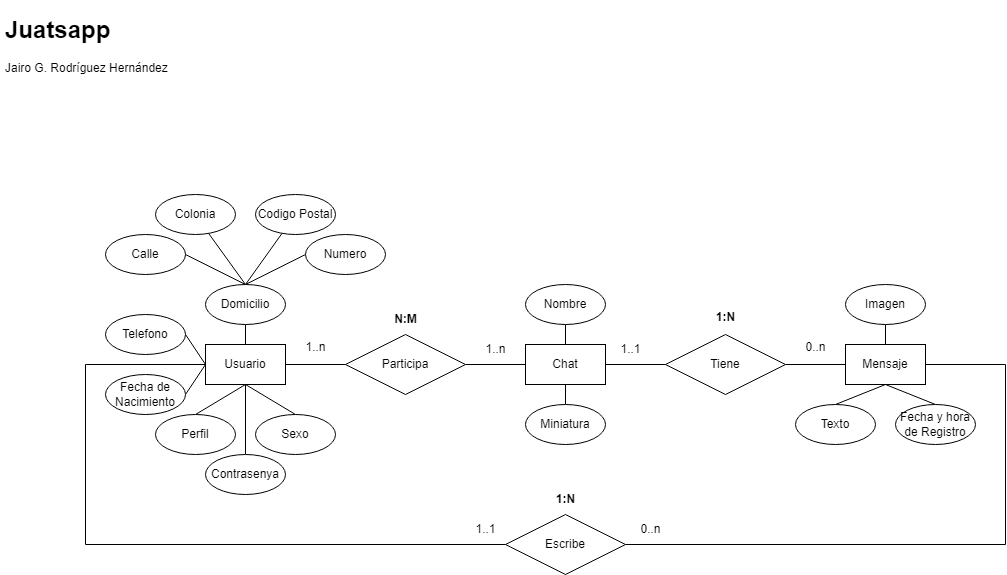

The diagram above was exported from draw.io. Its source (the exported page's mxGraphModel, read from the mxfile embedded in the PNG):
<mxGraphModel dx="1257" dy="746" grid="1" gridSize="10" guides="1" tooltips="1" connect="1" arrows="1" fold="1" page="1" pageScale="1" pageWidth="1169" pageHeight="827" math="0" shadow="0">
  <root>
    <mxCell id="0" />
    <mxCell id="1" parent="0" />
    <mxCell id="egz3E5mB5Rjw4LTe3rHF-1" value="&lt;h1&gt;Juatsapp&lt;/h1&gt;&lt;p&gt;Jairo G. Rodríguez Hernández&lt;/p&gt;" style="text;html=1;strokeColor=none;fillColor=none;spacing=5;spacingTop=-20;whiteSpace=wrap;overflow=hidden;rounded=0;" parent="1" vertex="1">
      <mxGeometry x="40" y="40" width="190" height="80" as="geometry" />
    </mxCell>
    <mxCell id="egz3E5mB5Rjw4LTe3rHF-2" style="rounded=0;orthogonalLoop=1;jettySize=auto;html=1;endArrow=none;endFill=0;exitX=0.5;exitY=1;exitDx=0;exitDy=0;entryX=0.5;entryY=0;entryDx=0;entryDy=0;" parent="1" source="egz3E5mB5Rjw4LTe3rHF-8" target="egz3E5mB5Rjw4LTe3rHF-13" edge="1">
      <mxGeometry relative="1" as="geometry" />
    </mxCell>
    <mxCell id="egz3E5mB5Rjw4LTe3rHF-3" style="rounded=0;orthogonalLoop=1;jettySize=auto;html=1;entryX=1;entryY=0.5;entryDx=0;entryDy=0;endArrow=none;endFill=0;exitX=0;exitY=0.5;exitDx=0;exitDy=0;" parent="1" source="egz3E5mB5Rjw4LTe3rHF-8" target="egz3E5mB5Rjw4LTe3rHF-10" edge="1">
      <mxGeometry relative="1" as="geometry" />
    </mxCell>
    <mxCell id="egz3E5mB5Rjw4LTe3rHF-4" style="rounded=0;orthogonalLoop=1;jettySize=auto;html=1;entryX=1;entryY=0.5;entryDx=0;entryDy=0;endArrow=none;endFill=0;exitX=0;exitY=0.5;exitDx=0;exitDy=0;" parent="1" source="egz3E5mB5Rjw4LTe3rHF-8" target="egz3E5mB5Rjw4LTe3rHF-9" edge="1">
      <mxGeometry relative="1" as="geometry" />
    </mxCell>
    <mxCell id="egz3E5mB5Rjw4LTe3rHF-5" style="rounded=0;orthogonalLoop=1;jettySize=auto;html=1;entryX=0.5;entryY=0;entryDx=0;entryDy=0;endArrow=none;endFill=0;exitX=0.5;exitY=1;exitDx=0;exitDy=0;" parent="1" source="egz3E5mB5Rjw4LTe3rHF-8" target="egz3E5mB5Rjw4LTe3rHF-15" edge="1">
      <mxGeometry relative="1" as="geometry" />
    </mxCell>
    <mxCell id="egz3E5mB5Rjw4LTe3rHF-6" style="rounded=0;orthogonalLoop=1;jettySize=auto;html=1;entryX=0.5;entryY=0;entryDx=0;entryDy=0;endArrow=none;endFill=0;" parent="1" source="egz3E5mB5Rjw4LTe3rHF-8" target="egz3E5mB5Rjw4LTe3rHF-14" edge="1">
      <mxGeometry relative="1" as="geometry" />
    </mxCell>
    <mxCell id="egz3E5mB5Rjw4LTe3rHF-7" style="rounded=0;orthogonalLoop=1;jettySize=auto;html=1;entryX=0;entryY=0.5;entryDx=0;entryDy=0;endArrow=none;endFill=0;" parent="1" source="egz3E5mB5Rjw4LTe3rHF-8" target="egz3E5mB5Rjw4LTe3rHF-19" edge="1">
      <mxGeometry relative="1" as="geometry" />
    </mxCell>
    <mxCell id="egz3E5mB5Rjw4LTe3rHF-8" value="Usuario" style="whiteSpace=wrap;html=1;align=center;" parent="1" vertex="1">
      <mxGeometry x="245" y="374" width="80" height="40" as="geometry" />
    </mxCell>
    <mxCell id="egz3E5mB5Rjw4LTe3rHF-9" value="Telefono" style="ellipse;whiteSpace=wrap;html=1;align=center;" parent="1" vertex="1">
      <mxGeometry x="145" y="344" width="80" height="40" as="geometry" />
    </mxCell>
    <mxCell id="egz3E5mB5Rjw4LTe3rHF-10" value="Fecha de Nacimiento" style="ellipse;whiteSpace=wrap;html=1;align=center;" parent="1" vertex="1">
      <mxGeometry x="145" y="404" width="80" height="40" as="geometry" />
    </mxCell>
    <mxCell id="egz3E5mB5Rjw4LTe3rHF-11" style="rounded=0;orthogonalLoop=1;jettySize=auto;html=1;entryX=0.5;entryY=0;entryDx=0;entryDy=0;endArrow=none;endFill=0;exitX=1;exitY=0.5;exitDx=0;exitDy=0;" parent="1" source="egz3E5mB5Rjw4LTe3rHF-12" target="egz3E5mB5Rjw4LTe3rHF-25" edge="1">
      <mxGeometry relative="1" as="geometry" />
    </mxCell>
    <mxCell id="egz3E5mB5Rjw4LTe3rHF-12" value="Calle" style="ellipse;whiteSpace=wrap;html=1;align=center;" parent="1" vertex="1">
      <mxGeometry x="145" y="264" width="80" height="40" as="geometry" />
    </mxCell>
    <mxCell id="egz3E5mB5Rjw4LTe3rHF-13" value="Perfil" style="ellipse;whiteSpace=wrap;html=1;align=center;" parent="1" vertex="1">
      <mxGeometry x="195" y="444" width="80" height="40" as="geometry" />
    </mxCell>
    <mxCell id="egz3E5mB5Rjw4LTe3rHF-14" value="Contrasenya" style="ellipse;whiteSpace=wrap;html=1;align=center;" parent="1" vertex="1">
      <mxGeometry x="245" y="484" width="80" height="40" as="geometry" />
    </mxCell>
    <mxCell id="egz3E5mB5Rjw4LTe3rHF-15" value="Sexo" style="ellipse;whiteSpace=wrap;html=1;align=center;" parent="1" vertex="1">
      <mxGeometry x="295" y="444" width="80" height="40" as="geometry" />
    </mxCell>
    <mxCell id="egz3E5mB5Rjw4LTe3rHF-16" style="rounded=0;orthogonalLoop=1;jettySize=auto;html=1;entryX=0.5;entryY=0;entryDx=0;entryDy=0;endArrow=none;endFill=0;" parent="1" source="egz3E5mB5Rjw4LTe3rHF-17" target="egz3E5mB5Rjw4LTe3rHF-25" edge="1">
      <mxGeometry relative="1" as="geometry" />
    </mxCell>
    <mxCell id="egz3E5mB5Rjw4LTe3rHF-17" value="Codigo Postal" style="ellipse;whiteSpace=wrap;html=1;align=center;" parent="1" vertex="1">
      <mxGeometry x="295" y="224" width="80" height="40" as="geometry" />
    </mxCell>
    <mxCell id="egz3E5mB5Rjw4LTe3rHF-18" style="rounded=0;orthogonalLoop=1;jettySize=auto;html=1;entryX=0;entryY=0.5;entryDx=0;entryDy=0;endArrow=none;endFill=0;" parent="1" source="egz3E5mB5Rjw4LTe3rHF-19" target="egz3E5mB5Rjw4LTe3rHF-22" edge="1">
      <mxGeometry relative="1" as="geometry" />
    </mxCell>
    <mxCell id="egz3E5mB5Rjw4LTe3rHF-19" value="Participa" style="shape=rhombus;perimeter=rhombusPerimeter;whiteSpace=wrap;html=1;align=center;" parent="1" vertex="1">
      <mxGeometry x="385" y="364" width="120" height="60" as="geometry" />
    </mxCell>
    <mxCell id="egz3E5mB5Rjw4LTe3rHF-20" style="rounded=0;orthogonalLoop=1;jettySize=auto;html=1;entryX=0.5;entryY=0;entryDx=0;entryDy=0;endArrow=none;endFill=0;" parent="1" source="egz3E5mB5Rjw4LTe3rHF-22" target="egz3E5mB5Rjw4LTe3rHF-29" edge="1">
      <mxGeometry relative="1" as="geometry" />
    </mxCell>
    <mxCell id="egz3E5mB5Rjw4LTe3rHF-21" style="rounded=0;orthogonalLoop=1;jettySize=auto;html=1;entryX=0;entryY=0.5;entryDx=0;entryDy=0;endArrow=none;endFill=0;" parent="1" source="egz3E5mB5Rjw4LTe3rHF-22" target="egz3E5mB5Rjw4LTe3rHF-32" edge="1">
      <mxGeometry relative="1" as="geometry" />
    </mxCell>
    <mxCell id="egz3E5mB5Rjw4LTe3rHF-22" value="Chat" style="whiteSpace=wrap;html=1;align=center;" parent="1" vertex="1">
      <mxGeometry x="565" y="374" width="80" height="40" as="geometry" />
    </mxCell>
    <mxCell id="egz3E5mB5Rjw4LTe3rHF-23" style="rounded=0;orthogonalLoop=1;jettySize=auto;html=1;entryX=0.5;entryY=0;entryDx=0;entryDy=0;endArrow=none;endFill=0;" parent="1" source="egz3E5mB5Rjw4LTe3rHF-25" target="egz3E5mB5Rjw4LTe3rHF-8" edge="1">
      <mxGeometry relative="1" as="geometry" />
    </mxCell>
    <mxCell id="egz3E5mB5Rjw4LTe3rHF-24" style="rounded=0;orthogonalLoop=1;jettySize=auto;html=1;entryX=0;entryY=0.5;entryDx=0;entryDy=0;endArrow=none;endFill=0;exitX=0.5;exitY=0;exitDx=0;exitDy=0;" parent="1" source="egz3E5mB5Rjw4LTe3rHF-25" target="egz3E5mB5Rjw4LTe3rHF-28" edge="1">
      <mxGeometry relative="1" as="geometry" />
    </mxCell>
    <mxCell id="egz3E5mB5Rjw4LTe3rHF-25" value="Domicilio" style="ellipse;whiteSpace=wrap;html=1;align=center;" parent="1" vertex="1">
      <mxGeometry x="245" y="314" width="80" height="40" as="geometry" />
    </mxCell>
    <mxCell id="egz3E5mB5Rjw4LTe3rHF-26" style="rounded=0;orthogonalLoop=1;jettySize=auto;html=1;entryX=0.5;entryY=0;entryDx=0;entryDy=0;endArrow=none;endFill=0;" parent="1" source="egz3E5mB5Rjw4LTe3rHF-27" target="egz3E5mB5Rjw4LTe3rHF-25" edge="1">
      <mxGeometry relative="1" as="geometry" />
    </mxCell>
    <mxCell id="egz3E5mB5Rjw4LTe3rHF-27" value="Colonia" style="ellipse;whiteSpace=wrap;html=1;align=center;" parent="1" vertex="1">
      <mxGeometry x="195" y="224" width="80" height="40" as="geometry" />
    </mxCell>
    <mxCell id="egz3E5mB5Rjw4LTe3rHF-28" value="Numero" style="ellipse;whiteSpace=wrap;html=1;align=center;" parent="1" vertex="1">
      <mxGeometry x="345" y="264" width="80" height="40" as="geometry" />
    </mxCell>
    <mxCell id="egz3E5mB5Rjw4LTe3rHF-29" value="Miniatura" style="ellipse;whiteSpace=wrap;html=1;align=center;" parent="1" vertex="1">
      <mxGeometry x="565" y="434" width="80" height="40" as="geometry" />
    </mxCell>
    <mxCell id="egz3E5mB5Rjw4LTe3rHF-30" style="rounded=0;orthogonalLoop=1;jettySize=auto;html=1;entryX=0.5;entryY=0;entryDx=0;entryDy=0;endArrow=none;endFill=0;" parent="1" source="egz3E5mB5Rjw4LTe3rHF-31" target="egz3E5mB5Rjw4LTe3rHF-22" edge="1">
      <mxGeometry relative="1" as="geometry" />
    </mxCell>
    <mxCell id="egz3E5mB5Rjw4LTe3rHF-31" value="Nombre" style="ellipse;whiteSpace=wrap;html=1;align=center;" parent="1" vertex="1">
      <mxGeometry x="565" y="314" width="80" height="40" as="geometry" />
    </mxCell>
    <mxCell id="egz3E5mB5Rjw4LTe3rHF-32" value="Tiene" style="shape=rhombus;perimeter=rhombusPerimeter;whiteSpace=wrap;html=1;align=center;" parent="1" vertex="1">
      <mxGeometry x="705" y="364" width="120" height="60" as="geometry" />
    </mxCell>
    <mxCell id="egz3E5mB5Rjw4LTe3rHF-33" style="rounded=0;orthogonalLoop=1;jettySize=auto;html=1;entryX=1;entryY=0.5;entryDx=0;entryDy=0;endArrow=none;endFill=0;" parent="1" source="egz3E5mB5Rjw4LTe3rHF-37" target="egz3E5mB5Rjw4LTe3rHF-32" edge="1">
      <mxGeometry relative="1" as="geometry" />
    </mxCell>
    <mxCell id="egz3E5mB5Rjw4LTe3rHF-34" style="rounded=0;orthogonalLoop=1;jettySize=auto;html=1;entryX=0.5;entryY=0;entryDx=0;entryDy=0;endArrow=none;endFill=0;exitX=0.5;exitY=1;exitDx=0;exitDy=0;" parent="1" source="egz3E5mB5Rjw4LTe3rHF-37" target="egz3E5mB5Rjw4LTe3rHF-38" edge="1">
      <mxGeometry relative="1" as="geometry" />
    </mxCell>
    <mxCell id="egz3E5mB5Rjw4LTe3rHF-35" style="rounded=0;orthogonalLoop=1;jettySize=auto;html=1;entryX=0.5;entryY=0;entryDx=0;entryDy=0;endArrow=none;endFill=0;exitX=0.5;exitY=1;exitDx=0;exitDy=0;" parent="1" source="egz3E5mB5Rjw4LTe3rHF-37" target="egz3E5mB5Rjw4LTe3rHF-39" edge="1">
      <mxGeometry relative="1" as="geometry" />
    </mxCell>
    <mxCell id="egz3E5mB5Rjw4LTe3rHF-37" value="Mensaje" style="whiteSpace=wrap;html=1;align=center;" parent="1" vertex="1">
      <mxGeometry x="885" y="374" width="80" height="40" as="geometry" />
    </mxCell>
    <mxCell id="egz3E5mB5Rjw4LTe3rHF-38" value="Texto" style="ellipse;whiteSpace=wrap;html=1;align=center;" parent="1" vertex="1">
      <mxGeometry x="835" y="434" width="80" height="40" as="geometry" />
    </mxCell>
    <mxCell id="egz3E5mB5Rjw4LTe3rHF-39" value="Fecha y hora de Registro" style="ellipse;whiteSpace=wrap;html=1;align=center;" parent="1" vertex="1">
      <mxGeometry x="935" y="434" width="80" height="40" as="geometry" />
    </mxCell>
    <mxCell id="egz3E5mB5Rjw4LTe3rHF-40" style="rounded=0;orthogonalLoop=1;jettySize=auto;html=1;entryX=0.5;entryY=0;entryDx=0;entryDy=0;endArrow=none;endFill=0;" parent="1" source="egz3E5mB5Rjw4LTe3rHF-41" target="egz3E5mB5Rjw4LTe3rHF-37" edge="1">
      <mxGeometry relative="1" as="geometry" />
    </mxCell>
    <mxCell id="egz3E5mB5Rjw4LTe3rHF-41" value="Imagen" style="ellipse;whiteSpace=wrap;html=1;align=center;" parent="1" vertex="1">
      <mxGeometry x="885" y="314" width="80" height="40" as="geometry" />
    </mxCell>
    <mxCell id="egz3E5mB5Rjw4LTe3rHF-43" value="1..1" style="text;html=1;align=center;verticalAlign=middle;resizable=0;points=[];autosize=1;strokeColor=none;fillColor=none;" parent="1" vertex="1">
      <mxGeometry x="650" y="364" width="40" height="30" as="geometry" />
    </mxCell>
    <mxCell id="egz3E5mB5Rjw4LTe3rHF-44" value="0..n" style="text;html=1;align=center;verticalAlign=middle;resizable=0;points=[];autosize=1;strokeColor=none;fillColor=none;" parent="1" vertex="1">
      <mxGeometry x="835" y="362" width="40" height="30" as="geometry" />
    </mxCell>
    <mxCell id="egz3E5mB5Rjw4LTe3rHF-45" value="&lt;b&gt;1:N&lt;/b&gt;" style="text;html=1;align=center;verticalAlign=middle;resizable=0;points=[];autosize=1;strokeColor=none;fillColor=none;" parent="1" vertex="1">
      <mxGeometry x="745" y="332" width="40" height="30" as="geometry" />
    </mxCell>
    <mxCell id="egz3E5mB5Rjw4LTe3rHF-46" value="1..n" style="text;html=1;align=center;verticalAlign=middle;resizable=0;points=[];autosize=1;strokeColor=none;fillColor=none;" parent="1" vertex="1">
      <mxGeometry x="515" y="364" width="40" height="30" as="geometry" />
    </mxCell>
    <mxCell id="egz3E5mB5Rjw4LTe3rHF-47" value="1..n" style="text;html=1;align=center;verticalAlign=middle;resizable=0;points=[];autosize=1;strokeColor=none;fillColor=none;" parent="1" vertex="1">
      <mxGeometry x="335" y="362" width="40" height="30" as="geometry" />
    </mxCell>
    <mxCell id="egz3E5mB5Rjw4LTe3rHF-48" value="&lt;b&gt;N:M&lt;/b&gt;" style="text;html=1;align=center;verticalAlign=middle;resizable=0;points=[];autosize=1;strokeColor=none;fillColor=none;" parent="1" vertex="1">
      <mxGeometry x="420" y="334" width="50" height="30" as="geometry" />
    </mxCell>
    <mxCell id="egz3E5mB5Rjw4LTe3rHF-50" style="edgeStyle=orthogonalEdgeStyle;rounded=0;orthogonalLoop=1;jettySize=auto;html=1;entryX=1;entryY=0.5;entryDx=0;entryDy=0;endArrow=none;endFill=0;exitX=1;exitY=0.5;exitDx=0;exitDy=0;" parent="1" source="egz3E5mB5Rjw4LTe3rHF-49" target="egz3E5mB5Rjw4LTe3rHF-37" edge="1">
      <mxGeometry relative="1" as="geometry">
        <Array as="points">
          <mxPoint x="1045" y="574" />
          <mxPoint x="1045" y="394" />
        </Array>
      </mxGeometry>
    </mxCell>
    <mxCell id="egz3E5mB5Rjw4LTe3rHF-51" style="edgeStyle=orthogonalEdgeStyle;rounded=0;orthogonalLoop=1;jettySize=auto;html=1;entryX=0;entryY=0.5;entryDx=0;entryDy=0;endArrow=none;endFill=0;" parent="1" source="egz3E5mB5Rjw4LTe3rHF-49" target="egz3E5mB5Rjw4LTe3rHF-8" edge="1">
      <mxGeometry relative="1" as="geometry">
        <Array as="points">
          <mxPoint x="125" y="574" />
          <mxPoint x="125" y="394" />
        </Array>
      </mxGeometry>
    </mxCell>
    <mxCell id="egz3E5mB5Rjw4LTe3rHF-49" value="Escribe" style="shape=rhombus;perimeter=rhombusPerimeter;whiteSpace=wrap;html=1;align=center;" parent="1" vertex="1">
      <mxGeometry x="545" y="544" width="120" height="60" as="geometry" />
    </mxCell>
    <mxCell id="egz3E5mB5Rjw4LTe3rHF-52" value="0..n" style="text;html=1;align=center;verticalAlign=middle;resizable=0;points=[];autosize=1;strokeColor=none;fillColor=none;" parent="1" vertex="1">
      <mxGeometry x="670" y="544" width="40" height="30" as="geometry" />
    </mxCell>
    <mxCell id="egz3E5mB5Rjw4LTe3rHF-53" value="1..1" style="text;html=1;align=center;verticalAlign=middle;resizable=0;points=[];autosize=1;strokeColor=none;fillColor=none;" parent="1" vertex="1">
      <mxGeometry x="505" y="544" width="40" height="30" as="geometry" />
    </mxCell>
    <mxCell id="egz3E5mB5Rjw4LTe3rHF-54" value="&lt;b&gt;1:N&lt;/b&gt;" style="text;html=1;align=center;verticalAlign=middle;resizable=0;points=[];autosize=1;strokeColor=none;fillColor=none;" parent="1" vertex="1">
      <mxGeometry x="585" y="514" width="40" height="30" as="geometry" />
    </mxCell>
  </root>
</mxGraphModel>